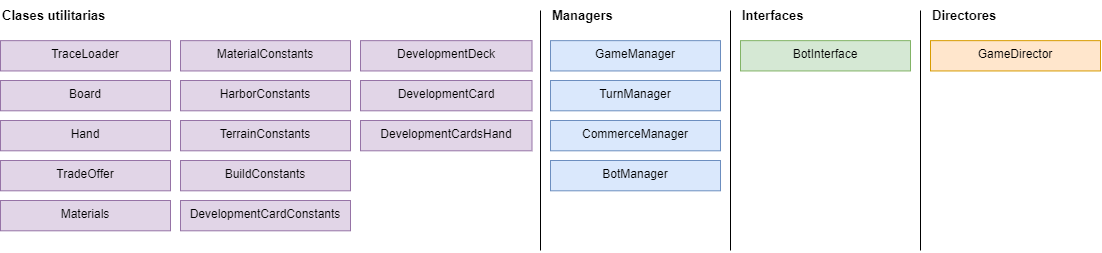

The diagram above was exported from draw.io. Its source (the exported page's mxGraphModel, read from the mxfile embedded in the PNG):
<mxGraphModel dx="3655" dy="1814" grid="1" gridSize="10" guides="1" tooltips="1" connect="1" arrows="1" fold="1" page="1" pageScale="1" pageWidth="827" pageHeight="1169" math="0" shadow="0">
  <root>
    <mxCell id="0" />
    <mxCell id="1" parent="0" />
    <mxCell id="2" value="Board" style="rounded=0;whiteSpace=wrap;html=1;verticalAlign=top;fillColor=#e1d5e7;strokeColor=#9673a6;" vertex="1" parent="1">
      <mxGeometry x="2660" y="-920.0000000000001" width="170" height="30.3" as="geometry" />
    </mxCell>
    <mxCell id="3" value="TraceLoader" style="rounded=0;whiteSpace=wrap;html=1;verticalAlign=top;fillColor=#e1d5e7;strokeColor=#9673a6;" vertex="1" parent="1">
      <mxGeometry x="2660" y="-959.85" width="170" height="30.3" as="geometry" />
    </mxCell>
    <mxCell id="4" value="MaterialConstants" style="rounded=0;whiteSpace=wrap;html=1;verticalAlign=top;fillColor=#e1d5e7;strokeColor=#9673a6;" vertex="1" parent="1">
      <mxGeometry x="2840" y="-959.85" width="170" height="30.3" as="geometry" />
    </mxCell>
    <mxCell id="5" value="DevelopmentDeck" style="rounded=0;whiteSpace=wrap;html=1;verticalAlign=top;fillColor=#e1d5e7;strokeColor=#9673a6;" vertex="1" parent="1">
      <mxGeometry x="3020" y="-959.85" width="171.5" height="30.3" as="geometry" />
    </mxCell>
    <mxCell id="6" value="HarborConstants" style="rounded=0;whiteSpace=wrap;html=1;verticalAlign=top;fillColor=#e1d5e7;strokeColor=#9673a6;" vertex="1" parent="1">
      <mxGeometry x="2840" y="-919.9999999999999" width="170" height="30.3" as="geometry" />
    </mxCell>
    <mxCell id="7" value="TerrainConstants" style="rounded=0;whiteSpace=wrap;html=1;verticalAlign=top;fillColor=#e1d5e7;strokeColor=#9673a6;" vertex="1" parent="1">
      <mxGeometry x="2840" y="-880.0000000000001" width="170" height="30.3" as="geometry" />
    </mxCell>
    <mxCell id="8" value="BuildConstants" style="rounded=0;whiteSpace=wrap;html=1;verticalAlign=top;fillColor=#e1d5e7;strokeColor=#9673a6;" vertex="1" parent="1">
      <mxGeometry x="2840" y="-840" width="170" height="30.3" as="geometry" />
    </mxCell>
    <mxCell id="9" value="DevelopmentCardConstants" style="rounded=0;whiteSpace=wrap;html=1;verticalAlign=top;fillColor=#e1d5e7;strokeColor=#9673a6;" vertex="1" parent="1">
      <mxGeometry x="2840" y="-800" width="170" height="30.3" as="geometry" />
    </mxCell>
    <mxCell id="10" value="Hand" style="rounded=0;whiteSpace=wrap;html=1;verticalAlign=top;fillColor=#e1d5e7;strokeColor=#9673a6;" vertex="1" parent="1">
      <mxGeometry x="2660" y="-880.0000000000001" width="170" height="30.3" as="geometry" />
    </mxCell>
    <mxCell id="11" value="TradeOffer" style="rounded=0;whiteSpace=wrap;html=1;verticalAlign=top;fillColor=#e1d5e7;strokeColor=#9673a6;" vertex="1" parent="1">
      <mxGeometry x="2660" y="-840" width="170" height="30.3" as="geometry" />
    </mxCell>
    <mxCell id="12" value="Materials" style="rounded=0;whiteSpace=wrap;html=1;verticalAlign=top;fillColor=#e1d5e7;strokeColor=#9673a6;" vertex="1" parent="1">
      <mxGeometry x="2660" y="-800" width="170" height="30.3" as="geometry" />
    </mxCell>
    <mxCell id="13" value="DevelopmentCard" style="rounded=0;whiteSpace=wrap;html=1;verticalAlign=top;fillColor=#e1d5e7;strokeColor=#9673a6;" vertex="1" parent="1">
      <mxGeometry x="3020" y="-920" width="171.5" height="30.3" as="geometry" />
    </mxCell>
    <mxCell id="14" value="DevelopmentCardsHand" style="rounded=0;whiteSpace=wrap;html=1;verticalAlign=top;fillColor=#e1d5e7;strokeColor=#9673a6;" vertex="1" parent="1">
      <mxGeometry x="3020" y="-879.9999999999999" width="171.5" height="30.3" as="geometry" />
    </mxCell>
    <mxCell id="15" value="TurnManager" style="rounded=0;whiteSpace=wrap;html=1;verticalAlign=top;fillColor=#dae8fc;strokeColor=#6c8ebf;" vertex="1" parent="1">
      <mxGeometry x="3210" y="-920.0000000000001" width="170" height="30.3" as="geometry" />
    </mxCell>
    <mxCell id="16" value="GameManager" style="rounded=0;whiteSpace=wrap;html=1;verticalAlign=top;fillColor=#dae8fc;strokeColor=#6c8ebf;" vertex="1" parent="1">
      <mxGeometry x="3210" y="-959.85" width="170" height="30.3" as="geometry" />
    </mxCell>
    <mxCell id="17" value="GameDirector" style="rounded=0;whiteSpace=wrap;html=1;verticalAlign=top;fillColor=#ffe6cc;strokeColor=#d79b00;" vertex="1" parent="1">
      <mxGeometry x="3590" y="-959.85" width="170" height="30.3" as="geometry" />
    </mxCell>
    <mxCell id="18" value="CommerceManager" style="rounded=0;whiteSpace=wrap;html=1;verticalAlign=top;fillColor=#dae8fc;strokeColor=#6c8ebf;" vertex="1" parent="1">
      <mxGeometry x="3210" y="-880.0000000000001" width="170" height="30.3" as="geometry" />
    </mxCell>
    <mxCell id="19" value="BotManager" style="rounded=0;whiteSpace=wrap;html=1;verticalAlign=top;fillColor=#dae8fc;strokeColor=#6c8ebf;" vertex="1" parent="1">
      <mxGeometry x="3210" y="-840" width="170" height="30.3" as="geometry" />
    </mxCell>
    <mxCell id="20" value="BotInterface" style="rounded=0;whiteSpace=wrap;html=1;verticalAlign=top;fillColor=#d5e8d4;strokeColor=#82b366;" vertex="1" parent="1">
      <mxGeometry x="3400" y="-959.85" width="170" height="30.3" as="geometry" />
    </mxCell>
    <mxCell id="21" value="" style="endArrow=none;html=1;rounded=0;" edge="1" parent="1">
      <mxGeometry width="50" height="50" relative="1" as="geometry">
        <mxPoint x="3200" y="-750" as="sourcePoint" />
        <mxPoint x="3200" y="-990" as="targetPoint" />
      </mxGeometry>
    </mxCell>
    <mxCell id="22" value="" style="endArrow=none;html=1;rounded=0;" edge="1" parent="1">
      <mxGeometry width="50" height="50" relative="1" as="geometry">
        <mxPoint x="3580" y="-750" as="sourcePoint" />
        <mxPoint x="3580" y="-990" as="targetPoint" />
      </mxGeometry>
    </mxCell>
    <mxCell id="23" value="" style="endArrow=none;html=1;rounded=0;" edge="1" parent="1">
      <mxGeometry width="50" height="50" relative="1" as="geometry">
        <mxPoint x="3390" y="-750" as="sourcePoint" />
        <mxPoint x="3390" y="-990" as="targetPoint" />
      </mxGeometry>
    </mxCell>
    <mxCell id="24" value="Clases utilitarias" style="text;html=1;strokeColor=none;fillColor=none;align=left;verticalAlign=middle;whiteSpace=wrap;rounded=0;fontStyle=1;fontSize=13;" vertex="1" parent="1">
      <mxGeometry x="2660" y="-1000" width="140" height="30" as="geometry" />
    </mxCell>
    <mxCell id="25" value="Managers" style="text;html=1;strokeColor=none;fillColor=none;align=left;verticalAlign=middle;whiteSpace=wrap;rounded=0;fontStyle=1;fontSize=13;" vertex="1" parent="1">
      <mxGeometry x="3210" y="-1000" width="140" height="30" as="geometry" />
    </mxCell>
    <mxCell id="26" value="Interfaces" style="text;html=1;strokeColor=none;fillColor=none;align=left;verticalAlign=middle;whiteSpace=wrap;rounded=0;fontStyle=1;fontSize=13;" vertex="1" parent="1">
      <mxGeometry x="3400" y="-1000" width="140" height="30" as="geometry" />
    </mxCell>
    <mxCell id="27" value="Directores" style="text;html=1;strokeColor=none;fillColor=none;align=left;verticalAlign=middle;whiteSpace=wrap;rounded=0;fontStyle=1;fontSize=13;" vertex="1" parent="1">
      <mxGeometry x="3590" y="-1000" width="140" height="30" as="geometry" />
    </mxCell>
  </root>
</mxGraphModel>